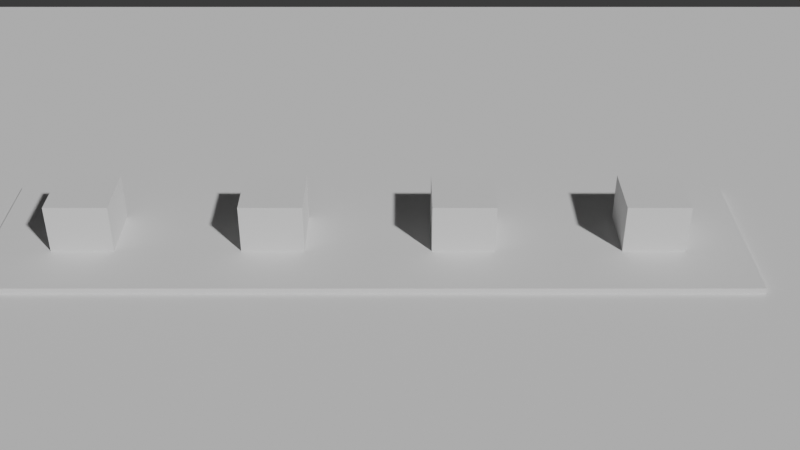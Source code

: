 # Source: connected_floor_plan_ee94d0d9-f864-435b-9190-45b40906ba99.blend  (saved by Blender 4.4.32; exported with 4.5.12 LTS)
import bpy
from mathutils import Matrix  # noqa: F401  (used for matrix-valued properties, if any)

bpy.ops.wm.read_factory_settings(use_empty=True)
scene = bpy.context.scene
scene.name = 'Scene'

# ---- collections
col_collection = bpy.data.collections.new('Collection'); scene.collection.children.link(col_collection)

# ---- world
world_world = bpy.data.worlds.new('World'); scene.world = world_world
world_world.use_nodes = True; world_world.node_tree.nodes.clear()
_N = world_world.node_tree.nodes; _L = world_world.node_tree.links
n0 = _N.new('ShaderNodeOutputWorld'); n0.name = 'World Output'; n0.location = (300, 300)
n1 = _N.new('ShaderNodeBackground'); n1.name = 'Background'; n1.location = (10, 300)
n1.inputs[0].default_value = (0.05088, 0.05088, 0.05088, 1.0)
_L.new(n1.outputs[0], n0.inputs[0])
n0.is_active_output = True
world_world.color = (0.05088, 0.05088, 0.05088)
world_world.sun_shadow_jitter_overblur = 0.0

# ---- cameras
cam_camera_001 = bpy.data.cameras.new('Camera.001')

# ---- meshes
me_cube_001 = bpy.data.meshes.new('Cube.001')
me_cube_001.from_pydata([(-1.0, -1.0, -1.0), (-1.0, -1.0, 1.0), (-1.0, 1.0, -1.0), (-1.0, 1.0, 1.0), (1.0, -1.0, -1.0), (1.0, -1.0, 1.0), (1.0, 1.0, -1.0), (1.0, 1.0, 1.0)], [], [(0, 1, 3, 2), (2, 3, 7, 6), (6, 7, 5, 4), (4, 5, 1, 0), (2, 6, 4, 0), (7, 3, 1, 5)])
_uv = me_cube_001.uv_layers.new(name='UVMap')
_uv.uv.foreach_set('vector', [0.375, 0.0, 0.625, 0.0, 0.625, 0.25, 0.375, 0.25, 0.375, 0.25, 0.625, 0.25, 0.625, 0.5, 0.375, 0.5, 0.375, 0.5, 0.625, 0.5, 0.625, 0.75, 0.375, 0.75, 0.375, 0.75, 0.625, 0.75, 0.625, 1.0, 0.375, 1.0, 0.125, 0.5, 0.375, 0.5, 0.375, 0.75, 0.125, 0.75, 0.625, 0.5, 0.875, 0.5, 0.875, 0.75, 0.625, 0.75])
me_cube_001.update()
me_cube_002 = bpy.data.meshes.new('Cube.002')
me_cube_002.from_pydata([(-1.0, -1.0, -1.0), (-1.0, -1.0, 1.0), (-1.0, 1.0, -1.0), (-1.0, 1.0, 1.0), (1.0, -1.0, -1.0), (1.0, -1.0, 1.0), (1.0, 1.0, -1.0), (1.0, 1.0, 1.0)], [], [(0, 1, 3, 2), (2, 3, 7, 6), (6, 7, 5, 4), (4, 5, 1, 0), (2, 6, 4, 0), (7, 3, 1, 5)])
_uv = me_cube_002.uv_layers.new(name='UVMap')
_uv.uv.foreach_set('vector', [0.375, 0.0, 0.625, 0.0, 0.625, 0.25, 0.375, 0.25, 0.375, 0.25, 0.625, 0.25, 0.625, 0.5, 0.375, 0.5, 0.375, 0.5, 0.625, 0.5, 0.625, 0.75, 0.375, 0.75, 0.375, 0.75, 0.625, 0.75, 0.625, 1.0, 0.375, 1.0, 0.125, 0.5, 0.375, 0.5, 0.375, 0.75, 0.125, 0.75, 0.625, 0.5, 0.875, 0.5, 0.875, 0.75, 0.625, 0.75])
me_cube_002.update()
me_cube_003 = bpy.data.meshes.new('Cube.003')
me_cube_003.from_pydata([(-1.0, -1.0, -1.0), (-1.0, -1.0, 1.0), (-1.0, 1.0, -1.0), (-1.0, 1.0, 1.0), (1.0, -1.0, -1.0), (1.0, -1.0, 1.0), (1.0, 1.0, -1.0), (1.0, 1.0, 1.0)], [], [(0, 1, 3, 2), (2, 3, 7, 6), (6, 7, 5, 4), (4, 5, 1, 0), (2, 6, 4, 0), (7, 3, 1, 5)])
_uv = me_cube_003.uv_layers.new(name='UVMap')
_uv.uv.foreach_set('vector', [0.375, 0.0, 0.625, 0.0, 0.625, 0.25, 0.375, 0.25, 0.375, 0.25, 0.625, 0.25, 0.625, 0.5, 0.375, 0.5, 0.375, 0.5, 0.625, 0.5, 0.625, 0.75, 0.375, 0.75, 0.375, 0.75, 0.625, 0.75, 0.625, 1.0, 0.375, 1.0, 0.125, 0.5, 0.375, 0.5, 0.375, 0.75, 0.125, 0.75, 0.625, 0.5, 0.875, 0.5, 0.875, 0.75, 0.625, 0.75])
me_cube_003.update()
me_cube_004 = bpy.data.meshes.new('Cube.004')
me_cube_004.from_pydata([(-1.0, -1.0, -1.0), (-1.0, -1.0, 1.0), (-1.0, 1.0, -1.0), (-1.0, 1.0, 1.0), (1.0, -1.0, -1.0), (1.0, -1.0, 1.0), (1.0, 1.0, -1.0), (1.0, 1.0, 1.0)], [], [(0, 1, 3, 2), (2, 3, 7, 6), (6, 7, 5, 4), (4, 5, 1, 0), (2, 6, 4, 0), (7, 3, 1, 5)])
_uv = me_cube_004.uv_layers.new(name='UVMap')
_uv.uv.foreach_set('vector', [0.375, 0.0, 0.625, 0.0, 0.625, 0.25, 0.375, 0.25, 0.375, 0.25, 0.625, 0.25, 0.625, 0.5, 0.375, 0.5, 0.375, 0.5, 0.625, 0.5, 0.625, 0.75, 0.375, 0.75, 0.375, 0.75, 0.625, 0.75, 0.625, 1.0, 0.375, 1.0, 0.125, 0.5, 0.375, 0.5, 0.375, 0.75, 0.125, 0.75, 0.625, 0.5, 0.875, 0.5, 0.875, 0.75, 0.625, 0.75])
me_cube_004.update()
me_cube_005 = bpy.data.meshes.new('Cube.005')
me_cube_005.from_pydata([(-1.0, -1.0, -1.0), (-1.0, -1.0, 1.0), (-1.0, 1.0, -1.0), (-1.0, 1.0, 1.0), (1.0, -1.0, -1.0), (1.0, -1.0, 1.0), (1.0, 1.0, -1.0), (1.0, 1.0, 1.0)], [], [(0, 1, 3, 2), (2, 3, 7, 6), (6, 7, 5, 4), (4, 5, 1, 0), (2, 6, 4, 0), (7, 3, 1, 5)])
_uv = me_cube_005.uv_layers.new(name='UVMap')
_uv.uv.foreach_set('vector', [0.375, 0.0, 0.625, 0.0, 0.625, 0.25, 0.375, 0.25, 0.375, 0.25, 0.625, 0.25, 0.625, 0.5, 0.375, 0.5, 0.375, 0.5, 0.625, 0.5, 0.625, 0.75, 0.375, 0.75, 0.375, 0.75, 0.625, 0.75, 0.625, 1.0, 0.375, 1.0, 0.125, 0.5, 0.375, 0.5, 0.375, 0.75, 0.125, 0.75, 0.625, 0.5, 0.875, 0.5, 0.875, 0.75, 0.625, 0.75])
me_cube_005.update()
me_cube_006 = bpy.data.meshes.new('Cube.006')
me_cube_006.from_pydata([(-1.0, -1.0, -1.0), (-1.0, -1.0, 1.0), (-1.0, 1.0, -1.0), (-1.0, 1.0, 1.0), (1.0, -1.0, -1.0), (1.0, -1.0, 1.0), (1.0, 1.0, -1.0), (1.0, 1.0, 1.0)], [], [(0, 1, 3, 2), (2, 3, 7, 6), (6, 7, 5, 4), (4, 5, 1, 0), (2, 6, 4, 0), (7, 3, 1, 5)])
_uv = me_cube_006.uv_layers.new(name='UVMap')
_uv.uv.foreach_set('vector', [0.375, 0.0, 0.625, 0.0, 0.625, 0.25, 0.375, 0.25, 0.375, 0.25, 0.625, 0.25, 0.625, 0.5, 0.375, 0.5, 0.375, 0.5, 0.625, 0.5, 0.625, 0.75, 0.375, 0.75, 0.375, 0.75, 0.625, 0.75, 0.625, 1.0, 0.375, 1.0, 0.125, 0.5, 0.375, 0.5, 0.375, 0.75, 0.125, 0.75, 0.625, 0.5, 0.875, 0.5, 0.875, 0.75, 0.625, 0.75])
me_cube_006.update()
me_cube_007 = bpy.data.meshes.new('Cube.007')
me_cube_007.from_pydata([(-1.0, -1.0, -1.0), (-1.0, -1.0, 1.0), (-1.0, 1.0, -1.0), (-1.0, 1.0, 1.0), (1.0, -1.0, -1.0), (1.0, -1.0, 1.0), (1.0, 1.0, -1.0), (1.0, 1.0, 1.0)], [], [(0, 1, 3, 2), (2, 3, 7, 6), (6, 7, 5, 4), (4, 5, 1, 0), (2, 6, 4, 0), (7, 3, 1, 5)])
_uv = me_cube_007.uv_layers.new(name='UVMap')
_uv.uv.foreach_set('vector', [0.375, 0.0, 0.625, 0.0, 0.625, 0.25, 0.375, 0.25, 0.375, 0.25, 0.625, 0.25, 0.625, 0.5, 0.375, 0.5, 0.375, 0.5, 0.625, 0.5, 0.625, 0.75, 0.375, 0.75, 0.375, 0.75, 0.625, 0.75, 0.625, 1.0, 0.375, 1.0, 0.125, 0.5, 0.375, 0.5, 0.375, 0.75, 0.125, 0.75, 0.625, 0.5, 0.875, 0.5, 0.875, 0.75, 0.625, 0.75])
me_cube_007.update()
me_cube_008 = bpy.data.meshes.new('Cube.008')
me_cube_008.from_pydata([(-1.0, -1.0, -1.0), (-1.0, -1.0, 1.0), (-1.0, 1.0, -1.0), (-1.0, 1.0, 1.0), (1.0, -1.0, -1.0), (1.0, -1.0, 1.0), (1.0, 1.0, -1.0), (1.0, 1.0, 1.0)], [], [(0, 1, 3, 2), (2, 3, 7, 6), (6, 7, 5, 4), (4, 5, 1, 0), (2, 6, 4, 0), (7, 3, 1, 5)])
_uv = me_cube_008.uv_layers.new(name='UVMap')
_uv.uv.foreach_set('vector', [0.375, 0.0, 0.625, 0.0, 0.625, 0.25, 0.375, 0.25, 0.375, 0.25, 0.625, 0.25, 0.625, 0.5, 0.375, 0.5, 0.375, 0.5, 0.625, 0.5, 0.625, 0.75, 0.375, 0.75, 0.375, 0.75, 0.625, 0.75, 0.625, 1.0, 0.375, 1.0, 0.125, 0.5, 0.375, 0.5, 0.375, 0.75, 0.125, 0.75, 0.625, 0.5, 0.875, 0.5, 0.875, 0.75, 0.625, 0.75])
me_cube_008.update()
me_cube_009 = bpy.data.meshes.new('Cube.009')
me_cube_009.from_pydata([(-1.0, -1.0, -1.0), (-1.0, -1.0, 1.0), (-1.0, 1.0, -1.0), (-1.0, 1.0, 1.0), (1.0, -1.0, -1.0), (1.0, -1.0, 1.0), (1.0, 1.0, -1.0), (1.0, 1.0, 1.0)], [], [(0, 1, 3, 2), (2, 3, 7, 6), (6, 7, 5, 4), (4, 5, 1, 0), (2, 6, 4, 0), (7, 3, 1, 5)])
_uv = me_cube_009.uv_layers.new(name='UVMap')
_uv.uv.foreach_set('vector', [0.375, 0.0, 0.625, 0.0, 0.625, 0.25, 0.375, 0.25, 0.375, 0.25, 0.625, 0.25, 0.625, 0.5, 0.375, 0.5, 0.375, 0.5, 0.625, 0.5, 0.625, 0.75, 0.375, 0.75, 0.375, 0.75, 0.625, 0.75, 0.625, 1.0, 0.375, 1.0, 0.125, 0.5, 0.375, 0.5, 0.375, 0.75, 0.125, 0.75, 0.625, 0.5, 0.875, 0.5, 0.875, 0.75, 0.625, 0.75])
me_cube_009.update()

# ---- objects
ob_foundation = bpy.data.objects.new('Foundation', me_cube_001)
ob_floor_living_room = bpy.data.objects.new('Floor_Living Room', me_cube_002)
ob_furniture_living_room = bpy.data.objects.new('Furniture_Living Room', me_cube_003)
ob_floor_kitchen = bpy.data.objects.new('Floor_Kitchen', me_cube_004)
ob_furniture_kitchen = bpy.data.objects.new('Furniture_Kitchen', me_cube_005)
ob_floor_bedroom = bpy.data.objects.new('Floor_Bedroom', me_cube_006)
ob_furniture_bedroom = bpy.data.objects.new('Furniture_Bedroom', me_cube_007)
ob_floor_bathroom = bpy.data.objects.new('Floor_Bathroom', me_cube_008)
ob_furniture_bathroom = bpy.data.objects.new('Furniture_Bathroom', me_cube_009)
ob_camera = bpy.data.objects.new('Camera', cam_camera_001)

# ---- transforms, parenting, visibility, modifiers, constraints
ob_foundation.location = (0.0, 0.0, 0.0)
ob_foundation.scale = (10.0, 10.0, 0.1)
ob_floor_living_room.location = (-5.0, 0.0, 0.1)
ob_floor_living_room.scale = (1.5, 1.5, 0.1)
ob_furniture_living_room.location = (-5.0, 0.0, 0.5)
ob_furniture_living_room.scale = (0.5, 0.5, 0.5)
ob_floor_kitchen.location = (-2.0, 0.0, 0.1)
ob_floor_kitchen.scale = (1.5, 1.5, 0.1)
ob_furniture_kitchen.location = (-2.0, 0.0, 0.5)
ob_furniture_kitchen.scale = (0.5, 0.5, 0.5)
ob_floor_bedroom.location = (1.0, 0.0, 0.1)
ob_floor_bedroom.scale = (1.5, 1.5, 0.1)
ob_furniture_bedroom.location = (1.0, 0.0, 0.5)
ob_furniture_bedroom.scale = (0.5, 0.5, 0.5)
ob_floor_bathroom.location = (4.0, 0.0, 0.1)
ob_floor_bathroom.scale = (1.5, 1.5, 0.1)
ob_furniture_bathroom.location = (4.0, 0.0, 0.5)
ob_furniture_bathroom.scale = (0.5, 0.5, 0.5)
ob_camera.location = (0.0, -15.0, 10.0)
ob_camera.rotation_euler = (1.0, 0.0, 0.0)

# ---- collection membership
col_collection.objects.link(ob_foundation)
col_collection.objects.link(ob_floor_living_room)
col_collection.objects.link(ob_furniture_living_room)
col_collection.objects.link(ob_floor_kitchen)
col_collection.objects.link(ob_furniture_kitchen)
col_collection.objects.link(ob_floor_bedroom)
col_collection.objects.link(ob_furniture_bedroom)
col_collection.objects.link(ob_floor_bathroom)
col_collection.objects.link(ob_furniture_bathroom)
col_collection.objects.link(ob_camera)

# ---- scene / render settings (as saved in the file)
scene.camera = ob_camera
scene.frame_start = 1; scene.frame_end = 250; scene.frame_set(1)
scene.render.engine = 'CYCLES'
bpy.context.view_layer.update()

# ---- added for rendering (the .blend has no usable light): sun
light_auto_sun = bpy.data.lights.new('AutoSun', 'SUN')
light_auto_sun.energy = 3.0
light_auto_sun.angle = 0.0523599
ob_auto_sun = bpy.data.objects.new('AutoSun', light_auto_sun)
scene.collection.objects.link(ob_auto_sun)
ob_auto_sun.rotation_euler = (0.872665, 0.174533, 0.523599)
bpy.context.view_layer.update()
